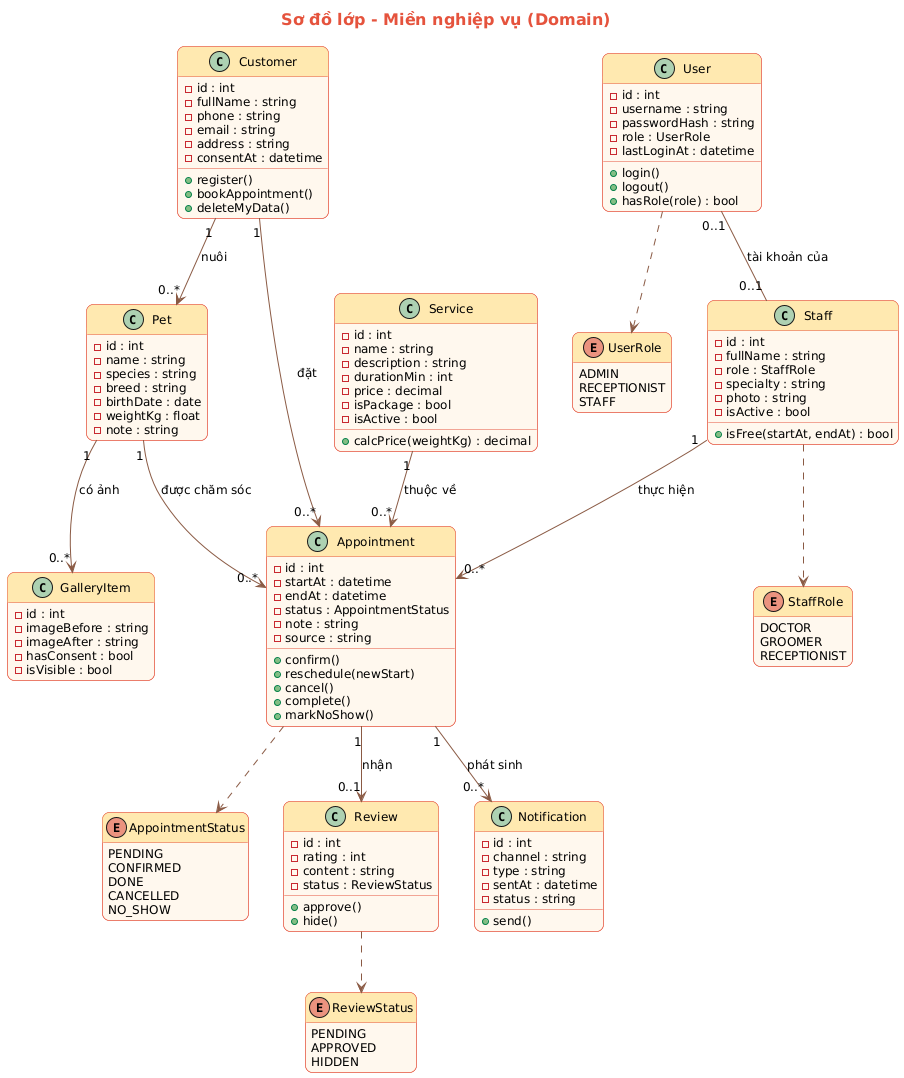

The diagram above was rendered by PlantUML. Its source (embedded in the PNG):
@startuml 02_class_domain
skinparam defaultFontName DejaVu Sans
skinparam defaultFontSize 12
skinparam shadowing false
skinparam roundCorner 14
skinparam ArrowColor #8A5A44
skinparam TitleFontSize 16
skinparam TitleFontColor #E5533D
skinparam usecase {
  BackgroundColor #FFF1E0
  BorderColor #E5533D
}
skinparam actor {
  BackgroundColor #FFE9B0
  BorderColor #4A2E24
}
skinparam class {
  BackgroundColor #FFF8EE
  BorderColor #E5533D
  HeaderBackgroundColor #FFE9B0
}
skinparam entity {
  BackgroundColor #FFF8EE
  BorderColor #E5533D
}
skinparam sequence {
  ParticipantBackgroundColor #FFE9B0
  ParticipantBorderColor #4A2E24
  LifeLineBorderColor #8A5A44
  ActorBackgroundColor #FFE9B0
  ActorBorderColor #4A2E24
}
skinparam state {
  BackgroundColor #FFF1E0
  BorderColor #E5533D
}
skinparam activity {
  BackgroundColor #FFF1E0
  BorderColor #E5533D
}
skinparam component {
  BackgroundColor #FFF1E0
  BorderColor #E5533D
}
skinparam node {
  BackgroundColor #FFF8EE
  BorderColor #8A5A44
}
skinparam package {
  BackgroundColor #FFFBF3
  BorderColor #8A5A44
}
skinparam database {
  BackgroundColor #FFE9B0
  BorderColor #8A5A44
}
skinparam rectangle {
  BackgroundColor #FFFBF3
  BorderColor #8A5A44
}
title Sơ đồ lớp - Miền nghiệp vụ (Domain)
hide empty members
enum AppointmentStatus {
  PENDING
  CONFIRMED
  DONE
  CANCELLED
  NO_SHOW
}
enum ReviewStatus {
  PENDING
  APPROVED
  HIDDEN
}
enum StaffRole {
  DOCTOR
  GROOMER
  RECEPTIONIST
}
enum UserRole {
  ADMIN
  RECEPTIONIST
  STAFF
}

class Customer {
  - id : int
  - fullName : string
  - phone : string
  - email : string
  - address : string
  - consentAt : datetime
  + register()
  + bookAppointment()
  + deleteMyData()
}
class Pet {
  - id : int
  - name : string
  - species : string
  - breed : string
  - birthDate : date
  - weightKg : float
  - note : string
}
class Service {
  - id : int
  - name : string
  - description : string
  - durationMin : int
  - price : decimal
  - isPackage : bool
  - isActive : bool
  + calcPrice(weightKg) : decimal
}
class Staff {
  - id : int
  - fullName : string
  - role : StaffRole
  - specialty : string
  - photo : string
  - isActive : bool
  + isFree(startAt, endAt) : bool
}
class Appointment {
  - id : int
  - startAt : datetime
  - endAt : datetime
  - status : AppointmentStatus
  - note : string
  - source : string
  + confirm()
  + reschedule(newStart)
  + cancel()
  + complete()
  + markNoShow()
}
class Review {
  - id : int
  - rating : int
  - content : string
  - status : ReviewStatus
  + approve()
  + hide()
}
class GalleryItem {
  - id : int
  - imageBefore : string
  - imageAfter : string
  - hasConsent : bool
  - isVisible : bool
}
class User {
  - id : int
  - username : string
  - passwordHash : string
  - role : UserRole
  - lastLoginAt : datetime
  + login()
  + logout()
  + hasRole(role) : bool
}
class Notification {
  - id : int
  - channel : string
  - type : string
  - sentAt : datetime
  - status : string
  + send()
}

Customer "1" --> "0..*" Pet : nuôi
Customer "1" --> "0..*" Appointment : đặt
Pet "1" --> "0..*" Appointment : được chăm sóc
Service "1" --> "0..*" Appointment : thuộc về
Staff "1" --> "0..*" Appointment : thực hiện
Appointment "1" --> "0..1" Review : nhận
Appointment "1" --> "0..*" Notification : phát sinh
Pet "1" --> "0..*" GalleryItem : có ảnh
User "0..1" -- "0..1" Staff : tài khoản của
Appointment ..> AppointmentStatus
Review ..> ReviewStatus
Staff ..> StaffRole
User ..> UserRole
@enduml